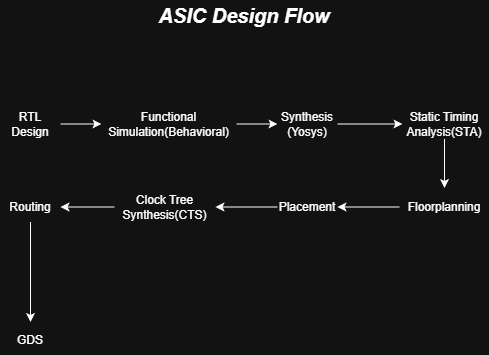

The diagram above was exported from draw.io. Its source (the exported page's mxGraphModel, read from the mxfile embedded in the PNG):
<mxGraphModel dx="1042" dy="574" grid="0" gridSize="10" guides="1" tooltips="1" connect="1" arrows="1" fold="1" page="1" pageScale="1" pageWidth="850" pageHeight="1100" math="0" shadow="0">
  <root>
    <mxCell id="0" />
    <mxCell id="1" parent="0" />
    <mxCell id="8O3elJYl8wEJhgPcF-1R-1" parent="1" style="text;html=1;whiteSpace=wrap;strokeColor=none;fillColor=none;align=center;verticalAlign=middle;rounded=0;" value="RTL Design" vertex="1">
      <mxGeometry height="30" width="60" x="181" y="197.5" as="geometry" />
    </mxCell>
    <mxCell id="8O3elJYl8wEJhgPcF-1R-2" edge="1" parent="1" source="8O3elJYl8wEJhgPcF-1R-1" style="endArrow=classic;html=1;rounded=0;exitX=1;exitY=0.5;exitDx=0;exitDy=0;" target="8O3elJYl8wEJhgPcF-1R-3" value="">
      <mxGeometry height="50" relative="1" width="50" as="geometry">
        <mxPoint x="524" y="426.5" as="sourcePoint" />
        <mxPoint x="574" y="376.5" as="targetPoint" />
      </mxGeometry>
    </mxCell>
    <mxCell id="8O3elJYl8wEJhgPcF-1R-3" parent="1" style="text;html=1;whiteSpace=wrap;strokeColor=none;fillColor=none;align=center;verticalAlign=middle;rounded=0;" value="Functional Simulation(Behavioral)" vertex="1">
      <mxGeometry height="87" width="135" x="282" y="169" as="geometry" />
    </mxCell>
    <mxCell id="8O3elJYl8wEJhgPcF-1R-4" parent="1" style="text;html=1;whiteSpace=wrap;strokeColor=none;fillColor=none;align=center;verticalAlign=middle;rounded=0;" value="Synthesis&lt;br&gt;(Yosys)" vertex="1">
      <mxGeometry height="30" width="60" x="458" y="197.5" as="geometry" />
    </mxCell>
    <mxCell id="8O3elJYl8wEJhgPcF-1R-5" edge="1" parent="1" source="8O3elJYl8wEJhgPcF-1R-4" style="endArrow=classic;html=1;rounded=0;exitX=1;exitY=0.5;exitDx=0;exitDy=0;" target="8O3elJYl8wEJhgPcF-1R-6" value="">
      <mxGeometry height="50" relative="1" width="50" as="geometry">
        <mxPoint x="759" y="426.5" as="sourcePoint" />
        <mxPoint x="809" y="376.5" as="targetPoint" />
      </mxGeometry>
    </mxCell>
    <mxCell id="8O3elJYl8wEJhgPcF-1R-6" parent="1" style="text;html=1;whiteSpace=wrap;strokeColor=none;fillColor=none;align=center;verticalAlign=middle;rounded=0;" value="Static Timing Analysis(STA)" vertex="1">
      <mxGeometry height="30" width="84" x="583" y="197.5" as="geometry" />
    </mxCell>
    <mxCell id="8O3elJYl8wEJhgPcF-1R-7" edge="1" parent="1" source="8O3elJYl8wEJhgPcF-1R-3" style="endArrow=classic;html=1;rounded=0;exitX=1;exitY=0.5;exitDx=0;exitDy=0;entryX=0;entryY=0.5;entryDx=0;entryDy=0;" target="8O3elJYl8wEJhgPcF-1R-4" value="">
      <mxGeometry height="50" relative="1" width="50" as="geometry">
        <mxPoint x="524" y="426.5" as="sourcePoint" />
        <mxPoint x="574" y="376.5" as="targetPoint" />
      </mxGeometry>
    </mxCell>
    <mxCell id="8O3elJYl8wEJhgPcF-1R-8" edge="1" parent="1" source="8O3elJYl8wEJhgPcF-1R-6" style="endArrow=classic;html=1;rounded=0;exitX=0.5;exitY=1;exitDx=0;exitDy=0;" target="8O3elJYl8wEJhgPcF-1R-9" value="">
      <mxGeometry height="50" relative="1" width="50" as="geometry">
        <mxPoint x="524" y="426.5" as="sourcePoint" />
        <mxPoint x="574" y="376.5" as="targetPoint" />
      </mxGeometry>
    </mxCell>
    <mxCell id="8O3elJYl8wEJhgPcF-1R-9" parent="1" style="text;html=1;whiteSpace=wrap;strokeColor=none;fillColor=none;align=center;verticalAlign=middle;rounded=0;" value="Floorplanning" vertex="1">
      <mxGeometry height="38" width="90" x="580" y="276.5" as="geometry" />
    </mxCell>
    <mxCell id="8O3elJYl8wEJhgPcF-1R-10" edge="1" parent="1" source="8O3elJYl8wEJhgPcF-1R-9" style="endArrow=classic;html=1;rounded=0;exitX=0;exitY=0.5;exitDx=0;exitDy=0;entryX=1;entryY=0.5;entryDx=0;entryDy=0;" target="8O3elJYl8wEJhgPcF-1R-11" value="">
      <mxGeometry height="50" relative="1" width="50" as="geometry">
        <mxPoint x="524" y="426.5" as="sourcePoint" />
        <mxPoint x="574" y="376.5" as="targetPoint" />
      </mxGeometry>
    </mxCell>
    <mxCell id="8O3elJYl8wEJhgPcF-1R-11" parent="1" style="text;html=1;whiteSpace=wrap;strokeColor=none;fillColor=none;align=center;verticalAlign=middle;rounded=0;" value="Placement" vertex="1">
      <mxGeometry height="30" width="60" x="458" y="280.5" as="geometry" />
    </mxCell>
    <mxCell id="8O3elJYl8wEJhgPcF-1R-13" parent="1" style="text;html=1;whiteSpace=wrap;strokeColor=none;fillColor=none;align=center;verticalAlign=middle;rounded=0;" value="Clock Tree Synthesis(CTS)" vertex="1">
      <mxGeometry height="30" width="101" x="295" y="280.5" as="geometry" />
    </mxCell>
    <mxCell id="8O3elJYl8wEJhgPcF-1R-14" edge="1" parent="1" source="8O3elJYl8wEJhgPcF-1R-11" style="endArrow=classic;html=1;rounded=0;exitX=0;exitY=0.5;exitDx=0;exitDy=0;entryX=1;entryY=0.5;entryDx=0;entryDy=0;" target="8O3elJYl8wEJhgPcF-1R-13" value="">
      <mxGeometry height="50" relative="1" width="50" as="geometry">
        <mxPoint x="524" y="426.5" as="sourcePoint" />
        <mxPoint x="574" y="376.5" as="targetPoint" />
      </mxGeometry>
    </mxCell>
    <mxCell id="8O3elJYl8wEJhgPcF-1R-15" parent="1" style="text;html=1;whiteSpace=wrap;strokeColor=none;fillColor=none;align=center;verticalAlign=middle;rounded=0;" value="Routing" vertex="1">
      <mxGeometry height="30" width="60" x="181" y="280.5" as="geometry" />
    </mxCell>
    <mxCell id="8O3elJYl8wEJhgPcF-1R-16" edge="1" parent="1" source="8O3elJYl8wEJhgPcF-1R-13" style="endArrow=classic;html=1;rounded=0;exitX=0;exitY=0.5;exitDx=0;exitDy=0;entryX=1;entryY=0.5;entryDx=0;entryDy=0;" target="8O3elJYl8wEJhgPcF-1R-15" value="">
      <mxGeometry height="50" relative="1" width="50" as="geometry">
        <mxPoint x="524" y="426.5" as="sourcePoint" />
        <mxPoint x="574" y="376.5" as="targetPoint" />
      </mxGeometry>
    </mxCell>
    <mxCell id="8O3elJYl8wEJhgPcF-1R-17" edge="1" parent="1" source="8O3elJYl8wEJhgPcF-1R-15" style="endArrow=classic;html=1;rounded=0;exitX=0.5;exitY=1;exitDx=0;exitDy=0;" value="">
      <mxGeometry height="50" relative="1" width="50" as="geometry">
        <mxPoint x="524" y="426.5" as="sourcePoint" />
        <mxPoint x="211" y="410.5" as="targetPoint" />
      </mxGeometry>
    </mxCell>
    <mxCell id="8O3elJYl8wEJhgPcF-1R-19" parent="1" style="text;html=1;whiteSpace=wrap;strokeColor=none;fillColor=none;align=center;verticalAlign=middle;rounded=0;" value="GDS" vertex="1">
      <mxGeometry height="30" width="60" x="181" y="413.5" as="geometry" />
    </mxCell>
    <mxCell id="8O3elJYl8wEJhgPcF-1R-20" parent="1" style="text;html=1;whiteSpace=wrap;strokeColor=none;fillColor=none;align=center;verticalAlign=middle;rounded=0;" value="&lt;font style=&quot;font-size: 20px;&quot;&gt;&lt;b style=&quot;&quot;&gt;&lt;i style=&quot;&quot;&gt;ASIC Design Flow&lt;/i&gt;&lt;/b&gt;&lt;/font&gt;" vertex="1">
      <mxGeometry height="30" width="198" x="326" y="89" as="geometry" />
    </mxCell>
  </root>
</mxGraphModel>